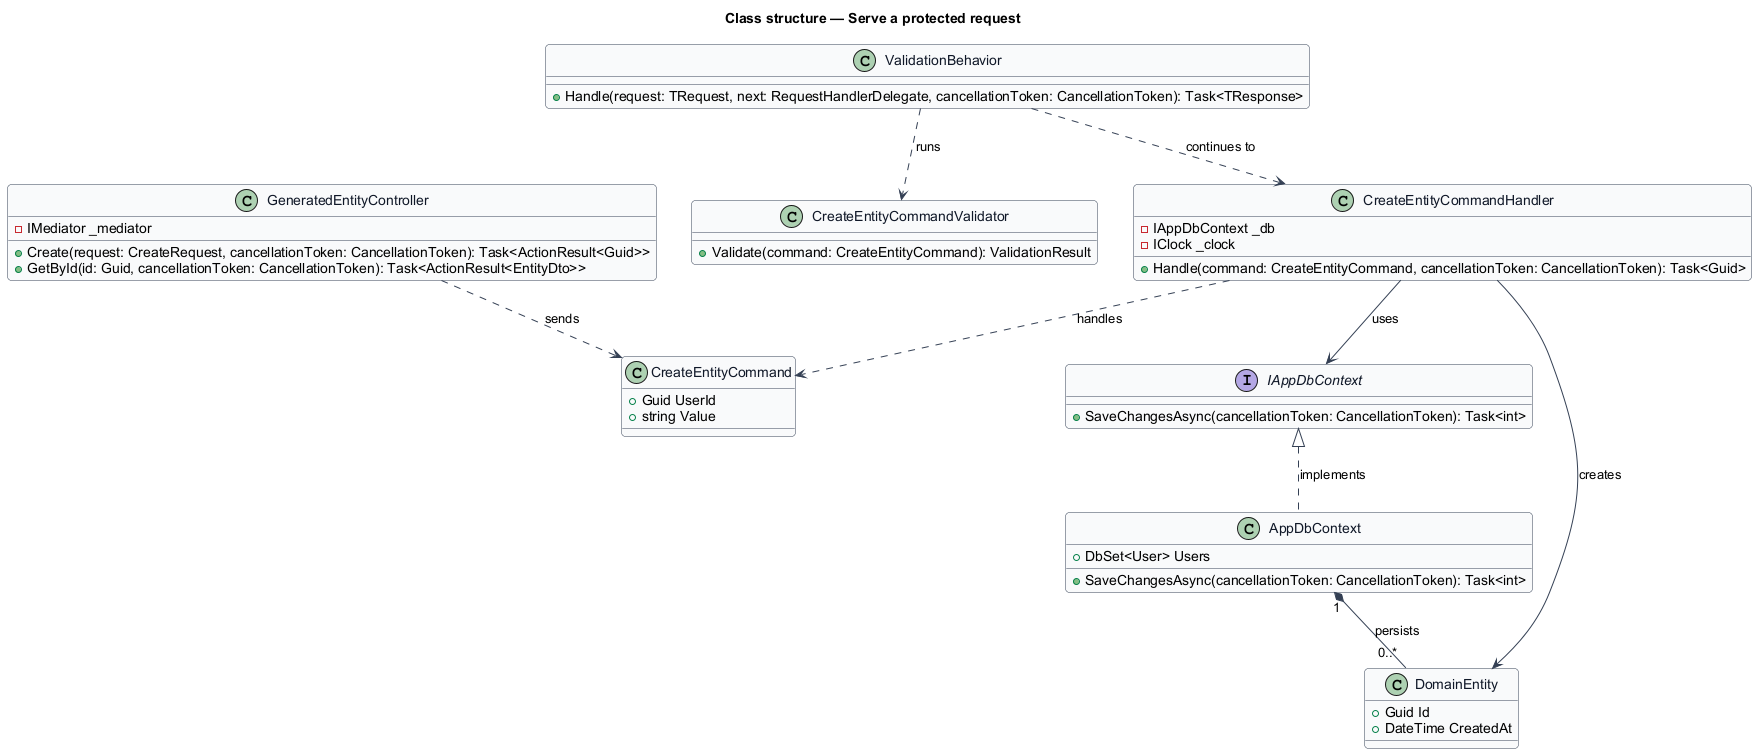

The diagram above was rendered by PlantUML. Its source (embedded in the PNG):
@startuml
skinparam backgroundColor #FFFFFF
skinparam shadowing false
skinparam roundcorner 8
skinparam defaultFontName Arial
skinparam ArrowColor #344054
skinparam class {
  BorderColor #344054
  FontColor #101828
  BackgroundColor #F9FAFB
}
title Class structure — Serve a protected request

class GeneratedEntityController {
  -IMediator _mediator
  +Create(request: CreateRequest, cancellationToken: CancellationToken): Task<ActionResult<Guid>>
  +GetById(id: Guid, cancellationToken: CancellationToken): Task<ActionResult<EntityDto>>
}
class CreateEntityCommand {
  +Guid UserId
  +string Value
}
class CreateEntityCommandValidator {
  +Validate(command: CreateEntityCommand): ValidationResult
}
class ValidationBehavior {
  +Handle(request: TRequest, next: RequestHandlerDelegate, cancellationToken: CancellationToken): Task<TResponse>
}
class CreateEntityCommandHandler {
  -IAppDbContext _db
  -IClock _clock
  +Handle(command: CreateEntityCommand, cancellationToken: CancellationToken): Task<Guid>
}
interface IAppDbContext {
  +SaveChangesAsync(cancellationToken: CancellationToken): Task<int>
}
class AppDbContext {
  +DbSet<User> Users
  +SaveChangesAsync(cancellationToken: CancellationToken): Task<int>
}
class DomainEntity {
  +Guid Id
  +DateTime CreatedAt
}

GeneratedEntityController ..> CreateEntityCommand : sends
ValidationBehavior ..> CreateEntityCommandValidator : runs
ValidationBehavior ..> CreateEntityCommandHandler : continues to
CreateEntityCommandHandler ..> CreateEntityCommand : handles
CreateEntityCommandHandler --> IAppDbContext : uses
IAppDbContext <|.. AppDbContext : implements
AppDbContext "1" *-- "0..*" DomainEntity : persists
CreateEntityCommandHandler --> DomainEntity : creates
@enduml